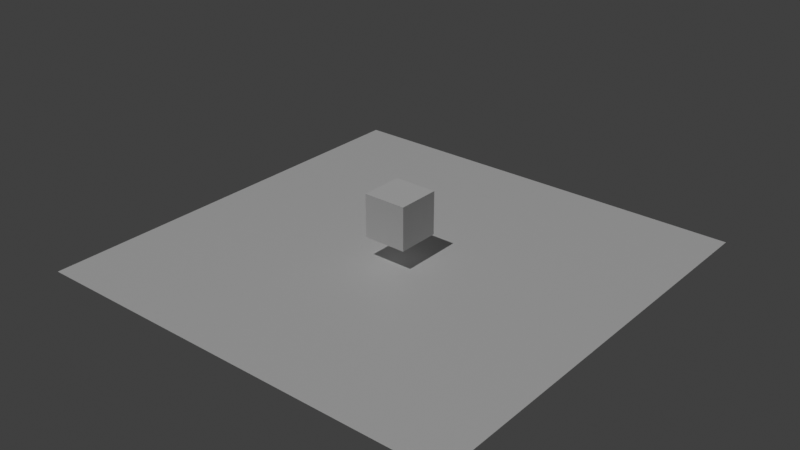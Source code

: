 # Source: defaults.blend  (saved by Blender 3.0.42; exported with 4.5.12 LTS)
import bpy
from mathutils import Matrix  # noqa: F401  (used for matrix-valued properties, if any)

bpy.ops.wm.read_factory_settings(use_empty=True)
scene = bpy.context.scene
scene.name = 'Scene'

# ---- collections
col_collection = bpy.data.collections.new('Collection'); scene.collection.children.link(col_collection)

# ---- materials (node trees are filled in below, after node groups)
mat_malt___default_mesh_material = bpy.data.materials.new('Malt - Default Mesh Material')

# ---- material node trees
mat_malt___default_mesh_material.use_nodes = True; mat_malt___default_mesh_material.node_tree.nodes.clear()
_N = mat_malt___default_mesh_material.node_tree.nodes; _L = mat_malt___default_mesh_material.node_tree.links
n0 = _N.new('ShaderNodeBsdfPrincipled'); n0.name = 'Principled BSDF'; n0.location = (10, 300)
n0.distribution = 'GGX'
n0.subsurface_method = 'BURLEY'
n0.inputs[3].default_value = 1.45
n0.inputs[27].default_value = (0.0, 0.0, 0.0, 1.0)
n0.inputs[28].default_value = 1.0
n1 = _N.new('ShaderNodeOutputMaterial'); n1.name = 'Material Output'; n1.location = (300, 300)
_L.new(n0.outputs[0], n1.inputs[0])
n1.is_active_output = True

# ---- world
world_default_world = bpy.data.worlds.new('Default World'); scene.world = world_default_world
world_default_world.use_nodes = True; world_default_world.node_tree.nodes.clear()
_N = world_default_world.node_tree.nodes; _L = world_default_world.node_tree.links
n0 = _N.new('ShaderNodeOutputWorld'); n0.name = 'World Output'; n0.location = (300, 300)
n1 = _N.new('ShaderNodeBackground'); n1.name = 'Background'; n1.location = (10, 300)
n1.inputs[0].default_value = (0.05088, 0.05088, 0.05088, 1.0)
_L.new(n1.outputs[0], n0.inputs[0])
n0.is_active_output = True
world_default_world.color = (0.05088, 0.05088, 0.05088)
world_default_world.use_sun_shadow = False
world_default_world.sun_shadow_jitter_overblur = 0.0

# ---- lights
light_sun = bpy.data.lights.new('Sun', 'SUN')
light_sun.transmission_factor = 0.0
light_sun.energy = 1.0
light_sun.shadow_soft_size = 0.125

# ---- meshes
me_plane = bpy.data.meshes.new('Plane')
me_plane.from_pydata([(-1.0, -1.0, 0.0), (1.0, -1.0, 0.0), (-1.0, 1.0, 0.0), (1.0, 1.0, 0.0)], [], [(0, 1, 3, 2)])
_uv = me_plane.uv_layers.new(name='UVMap')
_uv.uv.foreach_set('vector', [0.0, 0.0, 1.0, 0.0, 1.0, 1.0, 0.0, 1.0])
me_plane.materials.append(mat_malt___default_mesh_material)
me_plane.use_remesh_fix_poles = True
me_plane.use_remesh_preserve_attributes = False
me_plane.update()
me_cube = bpy.data.meshes.new('Cube')
me_cube.from_pydata([(-0.1, -0.1, -0.1), (-0.1, -0.1, 0.1), (-0.1, 0.1, -0.1), (-0.1, 0.1, 0.1), (0.1, -0.1, -0.1), (0.1, -0.1, 0.1), (0.1, 0.1, -0.1), (0.1, 0.1, 0.1)], [], [(0, 1, 3, 2), (2, 3, 7, 6), (6, 7, 5, 4), (4, 5, 1, 0), (2, 6, 4, 0), (7, 3, 1, 5)])
_uv = me_cube.uv_layers.new(name='UVMap')
_uv.uv.foreach_set('vector', [0.375, 0.0, 0.625, 0.0, 0.625, 0.25, 0.375, 0.25, 0.375, 0.25, 0.625, 0.25, 0.625, 0.5, 0.375, 0.5, 0.375, 0.5, 0.625, 0.5, 0.625, 0.75, 0.375, 0.75, 0.375, 0.75, 0.625, 0.75, 0.625, 1.0, 0.375, 1.0, 0.125, 0.5, 0.375, 0.5, 0.375, 0.75, 0.125, 0.75, 0.625, 0.5, 0.875, 0.5, 0.875, 0.75, 0.625, 0.75])
me_cube.use_remesh_fix_poles = True
me_cube.use_remesh_preserve_attributes = False
me_cube.update()

# ---- objects
ob_sun = bpy.data.objects.new('Sun', light_sun)
ob_plane = bpy.data.objects.new('Plane', me_plane)
ob_cube = bpy.data.objects.new('Cube', me_cube)

# ---- transforms, parenting, visibility, modifiers, constraints
ob_sun.location = (0.0, 0.0, 0.0)
ob_sun.rotation_euler = (0.4338, -0.0, 0.0)
ob_sun.lineart.crease_threshold = 0.0
ob_plane.location = (0.0, 0.0, 0.0)
ob_cube.location = (0.0, 0.0, 0.2)

# ---- collection membership
col_collection.objects.link(ob_sun)
col_collection.objects.link(ob_plane)
col_collection.objects.link(ob_cube)

# ---- scene / render settings (as saved in the file)
scene.frame_start = 1; scene.frame_end = 250; scene.frame_set(1)
scene.render.engine = 'BLENDER_EEVEE_NEXT'
scene.cycles.use_denoising = False
scene.cycles.sampling_pattern = 'TABULATED_SOBOL'
scene.cycles.use_light_tree = False
scene.view_settings.view_transform = 'Standard'
bpy.context.view_layer.update()

# ---- added for rendering (the .blend has no active camera): camera
cam_auto = bpy.data.cameras.new('AutoCamera')
cam_auto.lens = 50.0
cam_auto.sensor_width = 36.0
cam_auto.clip_end = 1000.0
ob_auto_camera = bpy.data.objects.new('AutoCamera', cam_auto)
scene.collection.objects.link(ob_auto_camera)
ob_auto_camera.location = (2.63161, -3.15793, 2.25529)
ob_auto_camera.rotation_euler = (1.09748, -7.21219e-08, 0.694738)
scene.camera = ob_auto_camera
bpy.context.view_layer.update()
